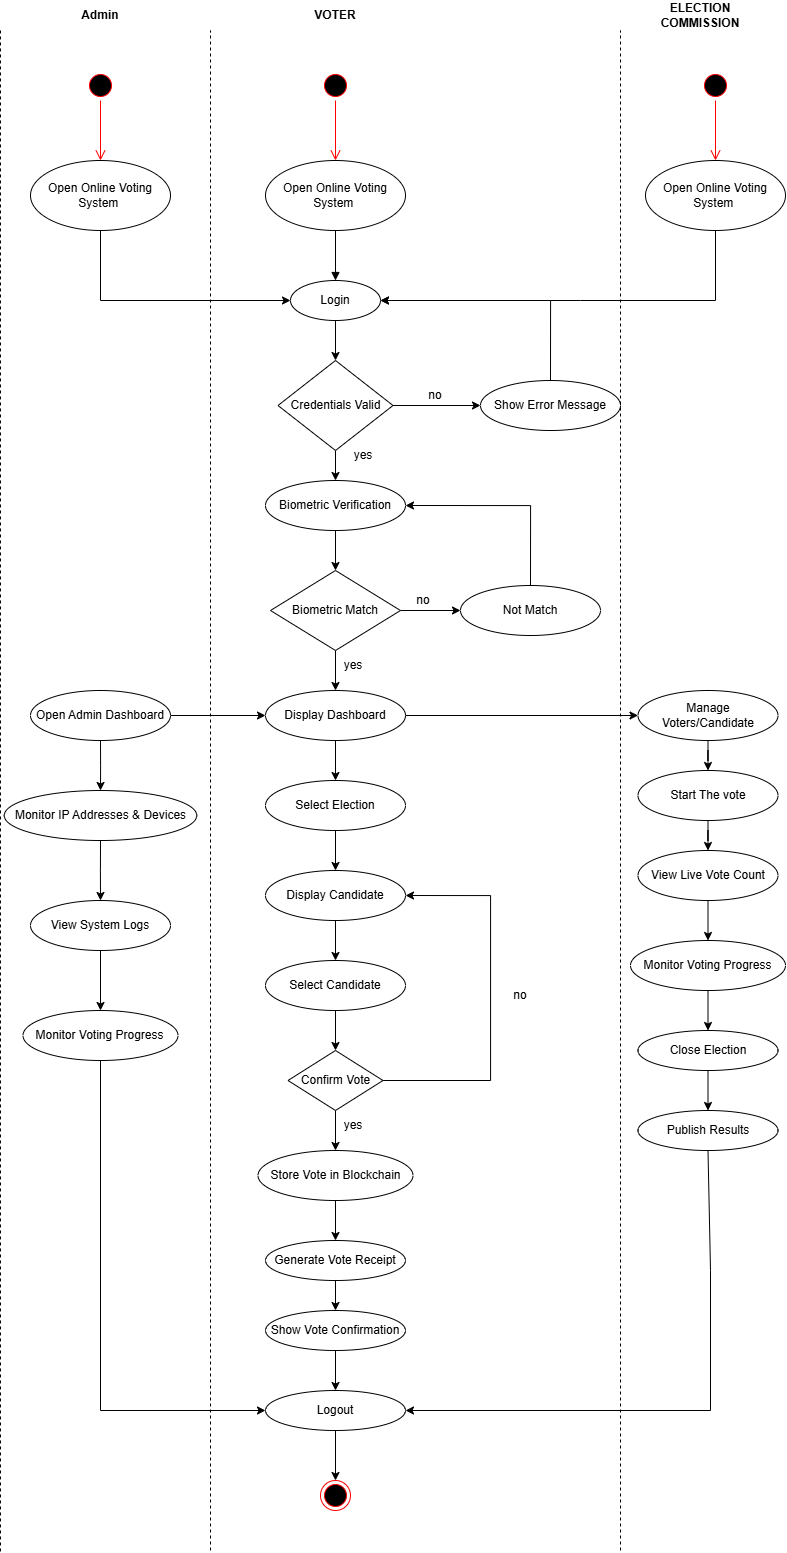

The diagram above was exported from draw.io. Its source (the exported page's mxGraphModel, read from the mxfile embedded in the PNG):
<mxGraphModel dx="1757" dy="714" grid="1" gridSize="10" guides="1" tooltips="1" connect="1" arrows="1" fold="1" page="1" pageScale="1" pageWidth="850" pageHeight="1100" math="0" shadow="0">
  <root>
    <mxCell id="0" />
    <mxCell id="1" parent="0" />
    <mxCell id="kmO5fn9lzDEfR6ifgbsH-1" parent="1" style="ellipse;whiteSpace=wrap;html=1;" value="Open Online Voting System&amp;nbsp;" vertex="1">
      <mxGeometry height="70" width="140" x="315" y="170" as="geometry" />
    </mxCell>
    <mxCell id="kmO5fn9lzDEfR6ifgbsH-2" edge="1" parent="1" source="kmO5fn9lzDEfR6ifgbsH-3" style="edgeStyle=orthogonalEdgeStyle;rounded=0;orthogonalLoop=1;jettySize=auto;html=1;" target="kmO5fn9lzDEfR6ifgbsH-8" value="">
      <mxGeometry relative="1" as="geometry" />
    </mxCell>
    <mxCell id="kmO5fn9lzDEfR6ifgbsH-3" parent="1" style="ellipse;whiteSpace=wrap;html=1;" value="Login" vertex="1">
      <mxGeometry height="40" width="90" x="340" y="290" as="geometry" />
    </mxCell>
    <mxCell id="kmO5fn9lzDEfR6ifgbsH-4" edge="1" parent="1" source="kmO5fn9lzDEfR6ifgbsH-5" style="edgeStyle=orthogonalEdgeStyle;rounded=0;orthogonalLoop=1;jettySize=auto;html=1;" target="kmO5fn9lzDEfR6ifgbsH-11" value="">
      <mxGeometry relative="1" as="geometry" />
    </mxCell>
    <mxCell id="kmO5fn9lzDEfR6ifgbsH-5" parent="1" style="ellipse;whiteSpace=wrap;html=1;" value="Biometric Verification" vertex="1">
      <mxGeometry height="50" width="140" x="315" y="490" as="geometry" />
    </mxCell>
    <mxCell id="kmO5fn9lzDEfR6ifgbsH-6" edge="1" parent="1" source="kmO5fn9lzDEfR6ifgbsH-8" style="edgeStyle=orthogonalEdgeStyle;rounded=0;orthogonalLoop=1;jettySize=auto;html=1;" target="kmO5fn9lzDEfR6ifgbsH-5" value="">
      <mxGeometry relative="1" as="geometry" />
    </mxCell>
    <mxCell id="kmO5fn9lzDEfR6ifgbsH-7" edge="1" parent="1" source="kmO5fn9lzDEfR6ifgbsH-8" style="edgeStyle=orthogonalEdgeStyle;rounded=0;orthogonalLoop=1;jettySize=auto;html=1;" target="kmO5fn9lzDEfR6ifgbsH-36" value="">
      <mxGeometry relative="1" as="geometry" />
    </mxCell>
    <mxCell id="kmO5fn9lzDEfR6ifgbsH-8" parent="1" style="rhombus;whiteSpace=wrap;html=1;" value="Credentials Valid" vertex="1">
      <mxGeometry height="90" width="115" x="327.5" y="370" as="geometry" />
    </mxCell>
    <mxCell id="kmO5fn9lzDEfR6ifgbsH-9" edge="1" parent="1" source="kmO5fn9lzDEfR6ifgbsH-11" style="edgeStyle=orthogonalEdgeStyle;rounded=0;orthogonalLoop=1;jettySize=auto;html=1;" target="kmO5fn9lzDEfR6ifgbsH-13" value="">
      <mxGeometry relative="1" as="geometry" />
    </mxCell>
    <mxCell id="kmO5fn9lzDEfR6ifgbsH-10" edge="1" parent="1" source="kmO5fn9lzDEfR6ifgbsH-11" style="edgeStyle=orthogonalEdgeStyle;rounded=0;orthogonalLoop=1;jettySize=auto;html=1;" target="kmO5fn9lzDEfR6ifgbsH-40" value="">
      <mxGeometry relative="1" as="geometry" />
    </mxCell>
    <mxCell id="kmO5fn9lzDEfR6ifgbsH-11" parent="1" style="rhombus;whiteSpace=wrap;html=1;" value="Biometric Match" vertex="1">
      <mxGeometry height="80" width="130" x="320" y="580" as="geometry" />
    </mxCell>
    <mxCell id="kmO5fn9lzDEfR6ifgbsH-12" edge="1" parent="1" source="kmO5fn9lzDEfR6ifgbsH-13" style="edgeStyle=orthogonalEdgeStyle;rounded=0;orthogonalLoop=1;jettySize=auto;html=1;" target="kmO5fn9lzDEfR6ifgbsH-16" value="">
      <mxGeometry relative="1" as="geometry" />
    </mxCell>
    <mxCell id="kmO5fn9lzDEfR6ifgbsH-13" parent="1" style="ellipse;whiteSpace=wrap;html=1;" value="Display Dashboard" vertex="1">
      <mxGeometry height="50" width="140" x="315" y="700" as="geometry" />
    </mxCell>
    <mxCell id="kmO5fn9lzDEfR6ifgbsH-14" edge="1" parent="1" source="kmO5fn9lzDEfR6ifgbsH-1" style="endArrow=block;endFill=1;html=1;edgeStyle=orthogonalEdgeStyle;align=left;verticalAlign=top;rounded=0;exitX=0.5;exitY=1;exitDx=0;exitDy=0;entryX=0.5;entryY=0;entryDx=0;entryDy=0;" target="kmO5fn9lzDEfR6ifgbsH-3" value="">
      <mxGeometry relative="1" x="-1" as="geometry">
        <mxPoint as="offset" />
        <mxPoint x="430" y="280" as="sourcePoint" />
        <mxPoint x="380" y="290" as="targetPoint" />
      </mxGeometry>
    </mxCell>
    <mxCell id="kmO5fn9lzDEfR6ifgbsH-15" edge="1" parent="1" source="kmO5fn9lzDEfR6ifgbsH-16" style="edgeStyle=orthogonalEdgeStyle;rounded=0;orthogonalLoop=1;jettySize=auto;html=1;" target="kmO5fn9lzDEfR6ifgbsH-18" value="">
      <mxGeometry relative="1" as="geometry" />
    </mxCell>
    <mxCell id="kmO5fn9lzDEfR6ifgbsH-16" parent="1" style="ellipse;whiteSpace=wrap;html=1;" value="Select Election" vertex="1">
      <mxGeometry height="50" width="140" x="315" y="790" as="geometry" />
    </mxCell>
    <mxCell id="kmO5fn9lzDEfR6ifgbsH-17" edge="1" parent="1" source="kmO5fn9lzDEfR6ifgbsH-18" style="edgeStyle=orthogonalEdgeStyle;rounded=0;orthogonalLoop=1;jettySize=auto;html=1;" target="kmO5fn9lzDEfR6ifgbsH-20" value="">
      <mxGeometry relative="1" as="geometry" />
    </mxCell>
    <mxCell id="kmO5fn9lzDEfR6ifgbsH-18" parent="1" style="ellipse;whiteSpace=wrap;html=1;" value="Display Candidate" vertex="1">
      <mxGeometry height="50" width="140" x="315" y="880" as="geometry" />
    </mxCell>
    <mxCell id="kmO5fn9lzDEfR6ifgbsH-19" edge="1" parent="1" source="kmO5fn9lzDEfR6ifgbsH-20" style="edgeStyle=orthogonalEdgeStyle;rounded=0;orthogonalLoop=1;jettySize=auto;html=1;" target="kmO5fn9lzDEfR6ifgbsH-27" value="">
      <mxGeometry relative="1" as="geometry" />
    </mxCell>
    <mxCell id="kmO5fn9lzDEfR6ifgbsH-20" parent="1" style="ellipse;whiteSpace=wrap;html=1;" value="Select Candidate" vertex="1">
      <mxGeometry height="50" width="140" x="315" y="970" as="geometry" />
    </mxCell>
    <mxCell id="kmO5fn9lzDEfR6ifgbsH-21" edge="1" parent="1" source="kmO5fn9lzDEfR6ifgbsH-22" style="edgeStyle=orthogonalEdgeStyle;rounded=0;orthogonalLoop=1;jettySize=auto;html=1;" target="kmO5fn9lzDEfR6ifgbsH-24" value="">
      <mxGeometry relative="1" as="geometry" />
    </mxCell>
    <mxCell id="kmO5fn9lzDEfR6ifgbsH-22" parent="1" style="ellipse;whiteSpace=wrap;html=1;" value="Store Vote in Blockchain" vertex="1">
      <mxGeometry height="50" width="155" x="307.5" y="1160" as="geometry" />
    </mxCell>
    <mxCell id="kmO5fn9lzDEfR6ifgbsH-23" edge="1" parent="1" source="kmO5fn9lzDEfR6ifgbsH-24" style="edgeStyle=orthogonalEdgeStyle;rounded=0;orthogonalLoop=1;jettySize=auto;html=1;" target="kmO5fn9lzDEfR6ifgbsH-29" value="">
      <mxGeometry relative="1" as="geometry" />
    </mxCell>
    <mxCell id="kmO5fn9lzDEfR6ifgbsH-24" parent="1" style="ellipse;whiteSpace=wrap;html=1;" value="Generate Vote Receipt" vertex="1">
      <mxGeometry height="40" width="140" x="315" y="1250" as="geometry" />
    </mxCell>
    <mxCell id="kmO5fn9lzDEfR6ifgbsH-25" edge="1" parent="1" source="kmO5fn9lzDEfR6ifgbsH-27" style="edgeStyle=orthogonalEdgeStyle;rounded=0;orthogonalLoop=1;jettySize=auto;html=1;" target="kmO5fn9lzDEfR6ifgbsH-22" value="">
      <mxGeometry relative="1" as="geometry" />
    </mxCell>
    <mxCell id="kmO5fn9lzDEfR6ifgbsH-26" edge="1" parent="1" source="kmO5fn9lzDEfR6ifgbsH-27" style="edgeStyle=orthogonalEdgeStyle;rounded=0;orthogonalLoop=1;jettySize=auto;html=1;entryX=1;entryY=0.5;entryDx=0;entryDy=0;" target="kmO5fn9lzDEfR6ifgbsH-18" value="">
      <mxGeometry relative="1" as="geometry">
        <Array as="points">
          <mxPoint x="540" y="1090" />
          <mxPoint x="540" y="905" />
        </Array>
        <mxPoint x="500" y="1090" as="targetPoint" />
      </mxGeometry>
    </mxCell>
    <mxCell id="kmO5fn9lzDEfR6ifgbsH-27" parent="1" style="rhombus;whiteSpace=wrap;html=1;" value="Confirm Vote" vertex="1">
      <mxGeometry height="60" width="95" x="337.5" y="1060" as="geometry" />
    </mxCell>
    <mxCell id="kmO5fn9lzDEfR6ifgbsH-28" edge="1" parent="1" source="kmO5fn9lzDEfR6ifgbsH-29" style="edgeStyle=orthogonalEdgeStyle;rounded=0;orthogonalLoop=1;jettySize=auto;html=1;" target="kmO5fn9lzDEfR6ifgbsH-31" value="">
      <mxGeometry relative="1" as="geometry" />
    </mxCell>
    <mxCell id="kmO5fn9lzDEfR6ifgbsH-29" parent="1" style="ellipse;whiteSpace=wrap;html=1;" value="Show Vote Confirmation" vertex="1">
      <mxGeometry height="40" width="140" x="315" y="1320" as="geometry" />
    </mxCell>
    <mxCell id="kmO5fn9lzDEfR6ifgbsH-30" edge="1" parent="1" source="kmO5fn9lzDEfR6ifgbsH-31" style="edgeStyle=orthogonalEdgeStyle;rounded=0;orthogonalLoop=1;jettySize=auto;html=1;" target="kmO5fn9lzDEfR6ifgbsH-34" value="">
      <mxGeometry relative="1" as="geometry" />
    </mxCell>
    <mxCell id="kmO5fn9lzDEfR6ifgbsH-31" parent="1" style="ellipse;whiteSpace=wrap;html=1;" value="&lt;span style=&quot;text-align: left;&quot;&gt;Logout&lt;/span&gt;" vertex="1">
      <mxGeometry height="40" width="140" x="315" y="1400" as="geometry" />
    </mxCell>
    <mxCell id="kmO5fn9lzDEfR6ifgbsH-32" parent="1" style="ellipse;html=1;shape=startState;fillColor=#000000;strokeColor=#ff0000;" value="" vertex="1">
      <mxGeometry height="30" width="30" x="370" y="80" as="geometry" />
    </mxCell>
    <mxCell id="kmO5fn9lzDEfR6ifgbsH-33" edge="1" parent="1" source="kmO5fn9lzDEfR6ifgbsH-32" style="edgeStyle=orthogonalEdgeStyle;html=1;verticalAlign=bottom;endArrow=open;endSize=8;strokeColor=#ff0000;rounded=0;entryX=0.5;entryY=0;entryDx=0;entryDy=0;" target="kmO5fn9lzDEfR6ifgbsH-1" value="">
      <mxGeometry relative="1" as="geometry">
        <mxPoint x="495" y="130" as="targetPoint" />
      </mxGeometry>
    </mxCell>
    <mxCell id="kmO5fn9lzDEfR6ifgbsH-34" parent="1" style="ellipse;html=1;shape=endState;fillColor=#000000;strokeColor=#ff0000;" value="" vertex="1">
      <mxGeometry height="30" width="30" x="370" y="1490" as="geometry" />
    </mxCell>
    <mxCell id="kmO5fn9lzDEfR6ifgbsH-35" edge="1" parent="1" source="kmO5fn9lzDEfR6ifgbsH-36" style="edgeStyle=orthogonalEdgeStyle;rounded=0;orthogonalLoop=1;jettySize=auto;html=1;entryX=1;entryY=0.5;entryDx=0;entryDy=0;" target="kmO5fn9lzDEfR6ifgbsH-3" value="">
      <mxGeometry relative="1" as="geometry">
        <Array as="points">
          <mxPoint x="600" y="310" />
        </Array>
        <mxPoint x="600" y="315" as="targetPoint" />
      </mxGeometry>
    </mxCell>
    <mxCell id="kmO5fn9lzDEfR6ifgbsH-36" parent="1" style="ellipse;whiteSpace=wrap;html=1;" value="Show Error Message" vertex="1">
      <mxGeometry height="50" width="140" x="530" y="390" as="geometry" />
    </mxCell>
    <mxCell id="kmO5fn9lzDEfR6ifgbsH-37" parent="1" style="text;html=1;whiteSpace=wrap;strokeColor=none;fillColor=none;align=center;verticalAlign=middle;rounded=0;" value="yes" vertex="1">
      <mxGeometry height="30" width="60" x="382.5" y="450" as="geometry" />
    </mxCell>
    <mxCell id="kmO5fn9lzDEfR6ifgbsH-38" parent="1" style="text;html=1;whiteSpace=wrap;strokeColor=none;fillColor=none;align=center;verticalAlign=middle;rounded=0;" value="no" vertex="1">
      <mxGeometry height="30" width="60" x="455" y="390" as="geometry" />
    </mxCell>
    <mxCell id="kmO5fn9lzDEfR6ifgbsH-39" edge="1" parent="1" source="kmO5fn9lzDEfR6ifgbsH-40" style="edgeStyle=orthogonalEdgeStyle;rounded=0;orthogonalLoop=1;jettySize=auto;html=1;entryX=1;entryY=0.5;entryDx=0;entryDy=0;" target="kmO5fn9lzDEfR6ifgbsH-5" value="">
      <mxGeometry relative="1" as="geometry">
        <Array as="points">
          <mxPoint x="580" y="515" />
        </Array>
        <mxPoint x="580" y="515" as="targetPoint" />
      </mxGeometry>
    </mxCell>
    <mxCell id="kmO5fn9lzDEfR6ifgbsH-40" parent="1" style="ellipse;whiteSpace=wrap;html=1;" value="Not Match" vertex="1">
      <mxGeometry height="50" width="140" x="510" y="595" as="geometry" />
    </mxCell>
    <mxCell id="kmO5fn9lzDEfR6ifgbsH-41" parent="1" style="text;html=1;whiteSpace=wrap;strokeColor=none;fillColor=none;align=center;verticalAlign=middle;rounded=0;" value="yes" vertex="1">
      <mxGeometry height="30" width="60" x="372.5" y="660" as="geometry" />
    </mxCell>
    <mxCell id="kmO5fn9lzDEfR6ifgbsH-42" parent="1" style="text;html=1;whiteSpace=wrap;strokeColor=none;fillColor=none;align=center;verticalAlign=middle;rounded=0;" value="no" vertex="1">
      <mxGeometry height="30" width="60" x="442.5" y="595" as="geometry" />
    </mxCell>
    <mxCell id="kmO5fn9lzDEfR6ifgbsH-43" parent="1" style="text;html=1;whiteSpace=wrap;strokeColor=none;fillColor=none;align=center;verticalAlign=middle;rounded=0;" value="no" vertex="1">
      <mxGeometry height="30" width="60" x="540" y="990" as="geometry" />
    </mxCell>
    <mxCell id="kmO5fn9lzDEfR6ifgbsH-44" parent="1" style="text;html=1;whiteSpace=wrap;strokeColor=none;fillColor=none;align=center;verticalAlign=middle;rounded=0;" value="yes" vertex="1">
      <mxGeometry height="30" width="60" x="372.5" y="1120" as="geometry" />
    </mxCell>
    <mxCell id="kmO5fn9lzDEfR6ifgbsH-45" parent="1" style="ellipse;whiteSpace=wrap;html=1;" value="Open Online Voting System&amp;nbsp;" vertex="1">
      <mxGeometry height="70" width="140" x="80" y="170" as="geometry" />
    </mxCell>
    <mxCell id="kmO5fn9lzDEfR6ifgbsH-46" edge="1" parent="1" source="kmO5fn9lzDEfR6ifgbsH-48" style="edgeStyle=orthogonalEdgeStyle;rounded=0;orthogonalLoop=1;jettySize=auto;html=1;" target="kmO5fn9lzDEfR6ifgbsH-13" value="">
      <mxGeometry relative="1" as="geometry" />
    </mxCell>
    <mxCell id="kmO5fn9lzDEfR6ifgbsH-47" edge="1" parent="1" source="kmO5fn9lzDEfR6ifgbsH-48" style="edgeStyle=orthogonalEdgeStyle;rounded=0;orthogonalLoop=1;jettySize=auto;html=1;" target="kmO5fn9lzDEfR6ifgbsH-50" value="">
      <mxGeometry relative="1" as="geometry" />
    </mxCell>
    <mxCell id="kmO5fn9lzDEfR6ifgbsH-48" parent="1" style="ellipse;whiteSpace=wrap;html=1;" value="Open Admin Dashboard" vertex="1">
      <mxGeometry height="50" width="140" x="80" y="700" as="geometry" />
    </mxCell>
    <mxCell id="kmO5fn9lzDEfR6ifgbsH-49" edge="1" parent="1" source="kmO5fn9lzDEfR6ifgbsH-50" style="edgeStyle=orthogonalEdgeStyle;rounded=0;orthogonalLoop=1;jettySize=auto;html=1;" target="kmO5fn9lzDEfR6ifgbsH-52" value="">
      <mxGeometry relative="1" as="geometry" />
    </mxCell>
    <mxCell id="kmO5fn9lzDEfR6ifgbsH-50" parent="1" style="ellipse;whiteSpace=wrap;html=1;" value="Monitor IP Addresses &amp;amp; Devices" vertex="1">
      <mxGeometry height="50" width="192.5" x="53.75" y="800" as="geometry" />
    </mxCell>
    <mxCell id="kmO5fn9lzDEfR6ifgbsH-51" edge="1" parent="1" source="kmO5fn9lzDEfR6ifgbsH-52" style="edgeStyle=orthogonalEdgeStyle;rounded=0;orthogonalLoop=1;jettySize=auto;html=1;" target="kmO5fn9lzDEfR6ifgbsH-53" value="">
      <mxGeometry relative="1" as="geometry" />
    </mxCell>
    <mxCell id="kmO5fn9lzDEfR6ifgbsH-52" parent="1" style="ellipse;whiteSpace=wrap;html=1;" value="View System Logs" vertex="1">
      <mxGeometry height="50" width="140" x="80" y="910" as="geometry" />
    </mxCell>
    <mxCell id="kmO5fn9lzDEfR6ifgbsH-53" parent="1" style="ellipse;whiteSpace=wrap;html=1;" value="Monitor Voting Progress" vertex="1">
      <mxGeometry height="50" width="155" x="72.5" y="1020" as="geometry" />
    </mxCell>
    <mxCell id="kmO5fn9lzDEfR6ifgbsH-54" parent="1" style="ellipse;html=1;shape=startState;fillColor=#000000;strokeColor=#ff0000;" value="" vertex="1">
      <mxGeometry height="30" width="30" x="135" y="80" as="geometry" />
    </mxCell>
    <mxCell id="kmO5fn9lzDEfR6ifgbsH-55" edge="1" parent="1" source="kmO5fn9lzDEfR6ifgbsH-54" style="edgeStyle=orthogonalEdgeStyle;html=1;verticalAlign=bottom;endArrow=open;endSize=8;strokeColor=#ff0000;rounded=0;entryX=0.5;entryY=0;entryDx=0;entryDy=0;" target="kmO5fn9lzDEfR6ifgbsH-45" value="">
      <mxGeometry relative="1" as="geometry">
        <mxPoint x="260" y="130" as="targetPoint" />
      </mxGeometry>
    </mxCell>
    <mxCell id="kmO5fn9lzDEfR6ifgbsH-56" parent="1" style="ellipse;whiteSpace=wrap;html=1;" value="Open Online Voting System&amp;nbsp;" vertex="1">
      <mxGeometry height="70" width="140" x="695" y="170" as="geometry" />
    </mxCell>
    <mxCell id="kmO5fn9lzDEfR6ifgbsH-57" edge="1" parent="1" source="kmO5fn9lzDEfR6ifgbsH-58" style="edgeStyle=orthogonalEdgeStyle;rounded=0;orthogonalLoop=1;jettySize=auto;html=1;" target="kmO5fn9lzDEfR6ifgbsH-62" value="">
      <mxGeometry relative="1" as="geometry" />
    </mxCell>
    <mxCell id="kmO5fn9lzDEfR6ifgbsH-58" parent="1" style="ellipse;whiteSpace=wrap;html=1;" value="Manage Voters/Candidate" vertex="1">
      <mxGeometry height="50" width="140" x="687.5" y="700" as="geometry" />
    </mxCell>
    <mxCell id="kmO5fn9lzDEfR6ifgbsH-59" edge="1" parent="1" source="kmO5fn9lzDEfR6ifgbsH-60" style="edgeStyle=orthogonalEdgeStyle;rounded=0;orthogonalLoop=1;jettySize=auto;html=1;" target="kmO5fn9lzDEfR6ifgbsH-64" value="">
      <mxGeometry relative="1" as="geometry" />
    </mxCell>
    <mxCell id="kmO5fn9lzDEfR6ifgbsH-60" parent="1" style="ellipse;whiteSpace=wrap;html=1;" value="View Live Vote Count" vertex="1">
      <mxGeometry height="50" width="140" x="687.5" y="860" as="geometry" />
    </mxCell>
    <mxCell id="kmO5fn9lzDEfR6ifgbsH-61" edge="1" parent="1" source="kmO5fn9lzDEfR6ifgbsH-62" style="edgeStyle=orthogonalEdgeStyle;rounded=0;orthogonalLoop=1;jettySize=auto;html=1;entryX=0.5;entryY=0;entryDx=0;entryDy=0;" target="kmO5fn9lzDEfR6ifgbsH-60">
      <mxGeometry relative="1" as="geometry">
        <mxPoint x="757.5" y="850" as="targetPoint" />
      </mxGeometry>
    </mxCell>
    <mxCell id="kmO5fn9lzDEfR6ifgbsH-62" parent="1" style="ellipse;whiteSpace=wrap;html=1;" value="Start The vote" vertex="1">
      <mxGeometry height="50" width="140" x="687.5" y="780" as="geometry" />
    </mxCell>
    <mxCell id="kmO5fn9lzDEfR6ifgbsH-63" edge="1" parent="1" source="kmO5fn9lzDEfR6ifgbsH-64" style="edgeStyle=orthogonalEdgeStyle;rounded=0;orthogonalLoop=1;jettySize=auto;html=1;" target="kmO5fn9lzDEfR6ifgbsH-66" value="">
      <mxGeometry relative="1" as="geometry" />
    </mxCell>
    <mxCell id="kmO5fn9lzDEfR6ifgbsH-64" parent="1" style="ellipse;whiteSpace=wrap;html=1;" value="Monitor Voting Progress" vertex="1">
      <mxGeometry height="50" width="155" x="680" y="950" as="geometry" />
    </mxCell>
    <mxCell id="kmO5fn9lzDEfR6ifgbsH-65" edge="1" parent="1" source="kmO5fn9lzDEfR6ifgbsH-66" style="edgeStyle=orthogonalEdgeStyle;rounded=0;orthogonalLoop=1;jettySize=auto;html=1;" target="kmO5fn9lzDEfR6ifgbsH-67" value="">
      <mxGeometry relative="1" as="geometry" />
    </mxCell>
    <mxCell id="kmO5fn9lzDEfR6ifgbsH-66" parent="1" style="ellipse;whiteSpace=wrap;html=1;" value="Close Election" vertex="1">
      <mxGeometry height="40" width="140" x="687.5" y="1040" as="geometry" />
    </mxCell>
    <mxCell id="kmO5fn9lzDEfR6ifgbsH-67" parent="1" style="ellipse;whiteSpace=wrap;html=1;" value="Publish Results" vertex="1">
      <mxGeometry height="40" width="140" x="687.5" y="1120" as="geometry" />
    </mxCell>
    <mxCell id="kmO5fn9lzDEfR6ifgbsH-68" parent="1" style="ellipse;html=1;shape=startState;fillColor=#000000;strokeColor=#ff0000;" value="" vertex="1">
      <mxGeometry height="30" width="30" x="750" y="80" as="geometry" />
    </mxCell>
    <mxCell id="kmO5fn9lzDEfR6ifgbsH-69" edge="1" parent="1" source="kmO5fn9lzDEfR6ifgbsH-68" style="edgeStyle=orthogonalEdgeStyle;html=1;verticalAlign=bottom;endArrow=open;endSize=8;strokeColor=#ff0000;rounded=0;entryX=0.5;entryY=0;entryDx=0;entryDy=0;" target="kmO5fn9lzDEfR6ifgbsH-56" value="">
      <mxGeometry relative="1" as="geometry">
        <mxPoint x="875" y="130" as="targetPoint" />
      </mxGeometry>
    </mxCell>
    <mxCell id="kmO5fn9lzDEfR6ifgbsH-70" edge="1" parent="1" source="kmO5fn9lzDEfR6ifgbsH-45" style="endArrow=classic;html=1;rounded=0;exitX=0.5;exitY=1;exitDx=0;exitDy=0;entryX=0;entryY=0.5;entryDx=0;entryDy=0;" target="kmO5fn9lzDEfR6ifgbsH-3" value="">
      <mxGeometry height="50" relative="1" width="50" as="geometry">
        <Array as="points">
          <mxPoint x="150" y="310" />
        </Array>
        <mxPoint x="540" y="390" as="sourcePoint" />
        <mxPoint x="590" y="340" as="targetPoint" />
      </mxGeometry>
    </mxCell>
    <mxCell id="kmO5fn9lzDEfR6ifgbsH-71" edge="1" parent="1" style="endArrow=none;dashed=1;html=1;rounded=0;" value="">
      <mxGeometry height="50" relative="1" width="50" as="geometry">
        <mxPoint x="260" y="1560" as="sourcePoint" />
        <mxPoint x="260" y="40" as="targetPoint" />
      </mxGeometry>
    </mxCell>
    <mxCell id="kmO5fn9lzDEfR6ifgbsH-72" edge="1" parent="1" source="kmO5fn9lzDEfR6ifgbsH-56" style="endArrow=classic;html=1;rounded=0;exitX=0.5;exitY=1;exitDx=0;exitDy=0;" value="">
      <mxGeometry height="50" relative="1" width="50" as="geometry">
        <Array as="points">
          <mxPoint x="765" y="310" />
          <mxPoint x="630" y="310" />
          <mxPoint x="600" y="310" />
        </Array>
        <mxPoint x="800" y="310" as="sourcePoint" />
        <mxPoint x="430" y="310" as="targetPoint" />
      </mxGeometry>
    </mxCell>
    <mxCell id="kmO5fn9lzDEfR6ifgbsH-73" edge="1" parent="1" style="endArrow=none;dashed=1;html=1;rounded=0;" value="">
      <mxGeometry height="50" relative="1" width="50" as="geometry">
        <mxPoint x="670" y="1560" as="sourcePoint" />
        <mxPoint x="670" y="40" as="targetPoint" />
      </mxGeometry>
    </mxCell>
    <mxCell id="kmO5fn9lzDEfR6ifgbsH-74" edge="1" parent="1" source="kmO5fn9lzDEfR6ifgbsH-13" style="endArrow=classic;html=1;rounded=0;exitX=1;exitY=0.5;exitDx=0;exitDy=0;entryX=0;entryY=0.5;entryDx=0;entryDy=0;" target="kmO5fn9lzDEfR6ifgbsH-58" value="">
      <mxGeometry height="50" relative="1" width="50" as="geometry">
        <mxPoint x="670" y="930" as="sourcePoint" />
        <mxPoint x="720" y="880" as="targetPoint" />
      </mxGeometry>
    </mxCell>
    <mxCell id="kmO5fn9lzDEfR6ifgbsH-75" edge="1" parent="1" source="kmO5fn9lzDEfR6ifgbsH-53" style="endArrow=classic;html=1;rounded=0;exitX=0.5;exitY=1;exitDx=0;exitDy=0;entryX=0;entryY=0.5;entryDx=0;entryDy=0;" target="kmO5fn9lzDEfR6ifgbsH-31" value="">
      <mxGeometry height="50" relative="1" width="50" as="geometry">
        <Array as="points">
          <mxPoint x="150" y="1420" />
        </Array>
        <mxPoint x="750" y="1390" as="sourcePoint" />
        <mxPoint x="800" y="1340" as="targetPoint" />
      </mxGeometry>
    </mxCell>
    <mxCell id="kmO5fn9lzDEfR6ifgbsH-76" edge="1" parent="1" source="kmO5fn9lzDEfR6ifgbsH-67" style="endArrow=classic;html=1;rounded=0;entryX=1;entryY=0.5;entryDx=0;entryDy=0;exitX=0.5;exitY=1;exitDx=0;exitDy=0;" target="kmO5fn9lzDEfR6ifgbsH-31" value="">
      <mxGeometry height="50" relative="1" width="50" as="geometry">
        <Array as="points">
          <mxPoint x="760" y="1280" />
          <mxPoint x="760" y="1420" />
        </Array>
        <mxPoint x="750" y="1190" as="sourcePoint" />
        <mxPoint x="800" y="1140" as="targetPoint" />
      </mxGeometry>
    </mxCell>
    <mxCell id="kmO5fn9lzDEfR6ifgbsH-77" edge="1" parent="1" style="endArrow=none;dashed=1;html=1;rounded=0;" value="">
      <mxGeometry height="50" relative="1" width="50" as="geometry">
        <mxPoint x="50" y="1560.952380952381" as="sourcePoint" />
        <mxPoint x="50" y="40" as="targetPoint" />
      </mxGeometry>
    </mxCell>
    <mxCell id="kmO5fn9lzDEfR6ifgbsH-78" parent="1" style="text;html=1;whiteSpace=wrap;strokeColor=none;fillColor=none;align=center;verticalAlign=middle;rounded=0;" value="&lt;strong data-start=&quot;441&quot; data-end=&quot;474&quot;&gt;VOTER&lt;/strong&gt;" vertex="1">
      <mxGeometry height="30" width="60" x="355" y="10" as="geometry" />
    </mxCell>
    <mxCell id="kmO5fn9lzDEfR6ifgbsH-79" parent="1" style="text;html=1;whiteSpace=wrap;strokeColor=none;fillColor=none;align=center;verticalAlign=middle;rounded=0;" value="&lt;strong data-start=&quot;441&quot; data-end=&quot;474&quot;&gt;ELECTION COMMISSION&lt;/strong&gt;" vertex="1">
      <mxGeometry height="30" width="40" x="730" y="10" as="geometry" />
    </mxCell>
    <mxCell id="kmO5fn9lzDEfR6ifgbsH-80" parent="1" style="text;html=1;whiteSpace=wrap;strokeColor=none;fillColor=none;align=center;verticalAlign=middle;rounded=0;" value="&lt;strong data-start=&quot;441&quot; data-end=&quot;474&quot;&gt;Admin&lt;/strong&gt;" vertex="1">
      <mxGeometry height="30" width="60" x="120" y="10" as="geometry" />
    </mxCell>
  </root>
</mxGraphModel>